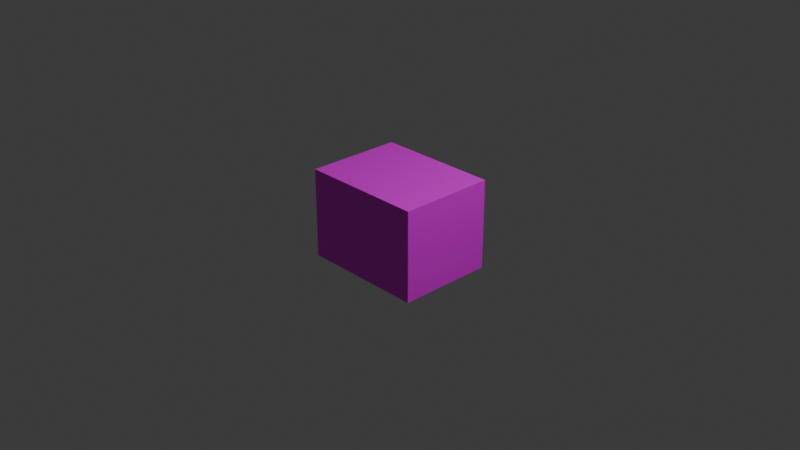 # Source: Clear.blend  (saved by Blender 4.4.32; exported with 4.5.12 LTS)
import bpy
from mathutils import Matrix  # noqa: F401  (used for matrix-valued properties, if any)

bpy.ops.wm.read_factory_settings(use_empty=True)
scene = bpy.context.scene
scene.name = 'Scene'

# ---- collections
col_collection = bpy.data.collections.new('Collection'); scene.collection.children.link(col_collection)

# ---- images (referenced by path relative to the original .blend; pixels are not part of the script)
import os
ASSET_DIR = os.environ.get("B2B_ASSET_DIR", "")  # directory of the original .blend (textures are referenced by path, not embedded)
HERE = os.path.dirname(os.path.abspath(__file__))  # packed textures are extracted next to this script under _unpacked/

def load_image(name, relpath, width, height, colorspace="sRGB"):
    """Load a texture the original file referenced (path relative to the .blend, or extracted next to this script)."""
    p = next((c for c in (os.path.join(HERE, relpath), os.path.join(ASSET_DIR, relpath)) if relpath and os.path.exists(c)), "")
    if p:
        img = bpy.data.images.load(p, check_existing=True)
        img.name = name
    else:  # same state as the original file: an image datablock whose file is absent (Cycles renders it pink)
        img = bpy.data.images.new(name, width, height)
        img.source = "FILE"
        img.filepath = "//" + (relpath or name)
    img.colorspace_settings.name = colorspace
    return img
img_clear_png = load_image('Clear.png', 'Clear.png', 1024, 1024, 'sRGB')

# ---- materials (node trees are filled in below, after node groups)
mat_material = bpy.data.materials.new('Material')
mat_material.alpha_threshold = 0.0
mat_material.roughness = 0.5
mat_material.line_color = (0.0, 0.0, 0.0, 1.0)

# ---- material node trees
mat_material.use_nodes = True; mat_material.node_tree.nodes.clear()
_N = mat_material.node_tree.nodes; _L = mat_material.node_tree.links
n0 = _N.new('ShaderNodeOutputMaterial'); n0.name = 'Material Output'; n0.location = (300, 300)
n1 = _N.new('ShaderNodeBsdfPrincipled'); n1.name = 'Principled BSDF'; n1.location = (10, 300)
n1.inputs[3].default_value = 1.45
n2 = _N.new('ShaderNodeTexImage'); n2.name = '画像テクスチャ'; n2.location = (-280, 275)
n2.image = img_clear_png
_L.new(n1.outputs[0], n0.inputs[0])
_L.new(n2.outputs[0], n1.inputs[0])
n0.is_active_output = True

# ---- world
world_world = bpy.data.worlds.new('World'); scene.world = world_world
world_world.use_nodes = True; world_world.node_tree.nodes.clear()
_N = world_world.node_tree.nodes; _L = world_world.node_tree.links
n0 = _N.new('ShaderNodeOutputWorld'); n0.name = 'World Output'; n0.location = (300, 300)
n1 = _N.new('ShaderNodeBackground'); n1.name = 'Background'; n1.location = (10, 300)
n1.inputs[0].default_value = (0.05088, 0.05088, 0.05088, 1.0)
_L.new(n1.outputs[0], n0.inputs[0])
n0.is_active_output = True
world_world.color = (0.05088, 0.05088, 0.05088)
world_world.sun_shadow_jitter_overblur = 0.0

# ---- cameras
cam_camera = bpy.data.cameras.new('Camera')
cam_camera.clip_end = 100.0
cam_camera.ortho_scale = 7.314

# ---- lights
light_light = bpy.data.lights.new('Light', 'POINT')
light_light.energy = 1000.0
light_light.shadow_soft_size = 0.1

# ---- meshes
me_cube = bpy.data.meshes.new('Cube')
me_cube.from_pydata([(0.6758, 0.5233, 0.4883), (0.6758, 0.5233, -0.4883), (0.6758, -0.5233, 0.4883), (0.6758, -0.5233, -0.4883), (-0.6758, 0.5233, 0.4883), (-0.6758, 0.5233, -0.4883), (-0.6758, -0.5233, 0.4883), (-0.6758, -0.5233, -0.4883)], [], [(4, 2, 0), (2, 7, 3), (6, 5, 7), (1, 7, 5), (0, 3, 1), (4, 1, 5), (4, 6, 2), (2, 6, 7), (6, 4, 5), (1, 3, 7), (0, 2, 3), (4, 0, 1)])
_uv = me_cube.uv_layers.new(name='UVMap')
_uv.uv.foreach_set('vector', [0.7496, 0.5, 0.5, 0.7496, 0.5, 0.5, 0.5, 0.7496, 0.2504, 0.9991, 0.2504, 0.7496, 0.5, 0.0008645, 0.2504, 0.2504, 0.2504, 0.0008645, 0.2504, 0.5, 0.0008645, 0.7496, 0.0008645, 0.5, 0.5, 0.5, 0.2504, 0.7496, 0.2504, 0.5, 0.5, 0.2504, 0.2504, 0.5, 0.2504, 0.2504, 0.7496, 0.5, 0.7496, 0.7496, 0.5, 0.7496, 0.5, 0.7496, 0.5, 0.9991, 0.2504, 0.9991, 0.5, 0.0008645, 0.5, 0.2504, 0.2504, 0.2504, 0.2504, 0.5, 0.2504, 0.7496, 0.0008645, 0.7496, 0.5, 0.5, 0.5, 0.7496, 0.2504, 0.7496, 0.5, 0.2504, 0.5, 0.5, 0.2504, 0.5])
me_cube.materials.append(mat_material)
me_cube.use_mirror_vertex_groups = False
me_cube.update()

# ---- objects
ob_cube = bpy.data.objects.new('Cube', me_cube)
ob_light = bpy.data.objects.new('Light', light_light)
ob_camera = bpy.data.objects.new('Camera', cam_camera)

# ---- transforms, parenting, visibility, modifiers, constraints
ob_cube.location = (0.0, 0.0, 0.0)
ob_cube.lock_rotations_4d = False
ob_cube.empty_display_type = 'ARROWS'
ob_cube.lineart.crease_threshold = 0.0
ob_light.location = (4.076, 1.005, 5.904)
ob_light.rotation_euler = (0.6503, 0.05522, 1.866)
ob_light.lock_rotations_4d = False
ob_light.empty_display_type = 'ARROWS'
ob_light.color = (0.0, 0.0, 0.0, 0.0)
ob_light.lineart.crease_threshold = 0.0
ob_camera.location = (7.359, -6.926, 4.958)
ob_camera.rotation_euler = (1.109, 0.0, 0.8149)
ob_camera.lock_rotations_4d = False
ob_camera.empty_display_type = 'ARROWS'
ob_camera.color = (0.0, 0.0, 0.0, 0.0)
ob_camera.display_type = 'WIRE'
ob_camera.lineart.crease_threshold = 0.0

# ---- collection membership
col_collection.objects.link(ob_cube)
col_collection.objects.link(ob_light)
col_collection.objects.link(ob_camera)

# ---- scene / render settings (as saved in the file)
scene.camera = ob_camera
scene.frame_start = 1; scene.frame_end = 250; scene.frame_set(1)
scene.render.engine = 'BLENDER_EEVEE_NEXT'
bpy.context.view_layer.update()
